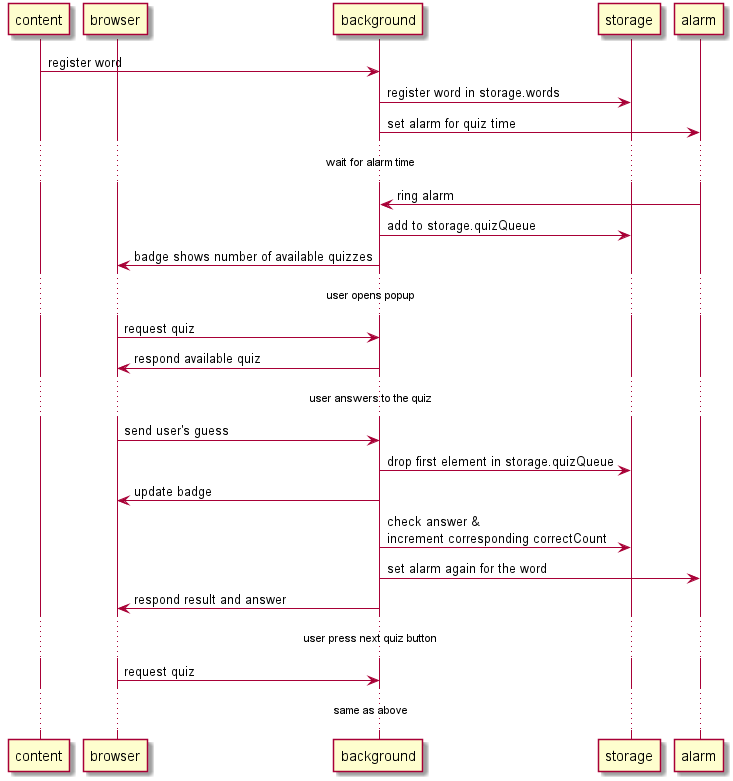

The diagram above was rendered by PlantUML. Its source (embedded in the PNG):
@startuml
participant content
participant browser
participant background
participant storage
participant alarm

content->background: register word
background->storage: register word in storage.words
background->alarm: set alarm for quiz time
...wait for alarm time...
alarm-> background: ring alarm
background->storage: add to storage.quizQueue
background->browser: badge shows number of available quizzes
...user opens popup...
browser->background: request quiz
background->browser: respond available quiz
...user answers to the quiz...
browser->background: send user's guess
background->storage: drop first element in storage.quizQueue
background->browser: update badge
background->storage: check answer &\nincrement corresponding correctCount
background->alarm: set alarm again for the word
background->browser: respond result and answer
...user press next quiz button...
browser->background: request quiz
...same as above...
@enduml